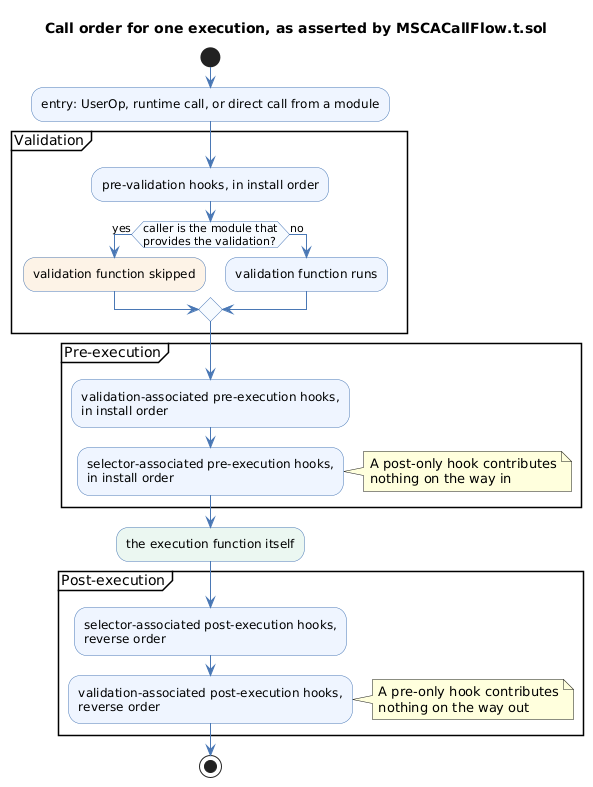

The diagram above was rendered by PlantUML. Its source (embedded in the PNG):
@startuml
title Call order for one execution, as asserted by MSCACallFlow.t.sol
skinparam shadowing false
skinparam activity {
  BackgroundColor #EEF5FF
  BorderColor #4A78B5
  DiamondBackgroundColor #F7FAFF
  DiamondBorderColor #4A78B5
  ArrowColor #4A78B5
}

start
:entry: UserOp, runtime call, or direct call from a module;
partition "Validation" {
  :pre-validation hooks, in install order;
  if (caller is the module that\nprovides the validation?) then (yes)
    :validation function skipped;<<#FDF3E6>>
  else (no)
    :validation function runs;
  endif
}
partition "Pre-execution" {
  :validation-associated pre-execution hooks,\nin install order;
  :selector-associated pre-execution hooks,\nin install order;
  note right
    A post-only hook contributes
    nothing on the way in
  end note
}
:the execution function itself;<<#EAF6F0>>
partition "Post-execution" {
  :selector-associated post-execution hooks,\nreverse order;
  :validation-associated post-execution hooks,\nreverse order;
  note right
    A pre-only hook contributes
    nothing on the way out
  end note
}
stop
@enduml